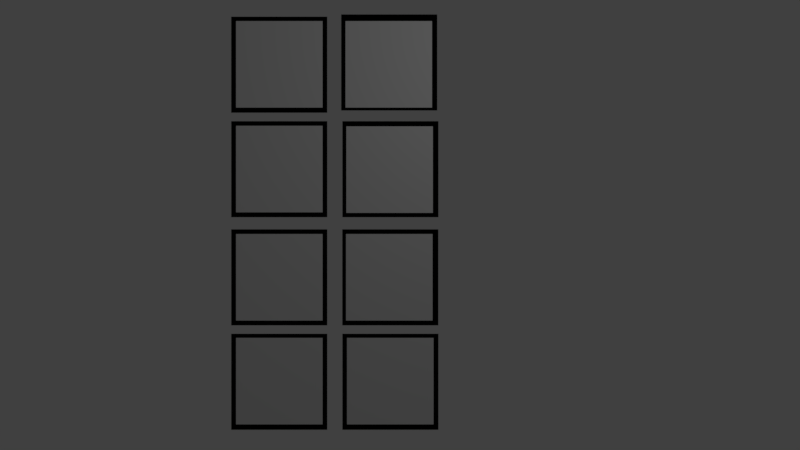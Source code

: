 # Source: icons.blend  (saved by Blender 2.78.0; exported with 4.5.12 LTS)
import bpy
from mathutils import Matrix  # noqa: F401  (used for matrix-valued properties, if any)

bpy.ops.wm.read_factory_settings(use_empty=True)
scene = bpy.context.scene
scene.name = 'Scene'

# ---- collections
col_collection_1 = bpy.data.collections.new('Collection 1'); scene.collection.children.link(col_collection_1)

# ---- materials (node trees are filled in below, after node groups)
mat_icon = bpy.data.materials.new('icon')
mat_icon.alpha_threshold = 0.0
mat_icon.use_transparent_shadow = False
mat_icon.roughness = 0.5
mat_icon_edge = bpy.data.materials.new('icon_edge')
mat_icon_edge.alpha_threshold = 0.0
mat_icon_edge.use_transparent_shadow = False
mat_icon_edge.diffuse_color = (0.0, 0.0, 0.0, 1.0)
mat_icon_edge.roughness = 0.5

# ---- material node trees

# ---- world
world_world = bpy.data.worlds.new('World'); scene.world = world_world
world_world.color = (0.05088, 0.05088, 0.05088)
world_world.use_sun_shadow = False
world_world.sun_shadow_jitter_overblur = 0.0
world_world.cycles.sampling_method = 'MANUAL'

# ---- cameras
cam_camera = bpy.data.cameras.new('Camera')
cam_camera.clip_end = 100.0
cam_camera.lens = 35.0
cam_camera.sensor_width = 32.0
cam_camera.sensor_height = 18.0
cam_camera.ortho_scale = 7.314
cam_camera.dof.focus_distance = 0.0
cam_camera.dof.aperture_fstop = 128.0

# ---- lights
light_lamp = bpy.data.lights.new('Lamp', 'POINT')
light_lamp.transmission_factor = 0.0
light_lamp.cutoff_distance = 30.0
light_lamp.energy = 100.0
light_lamp.shadow_buffer_clip_start = 1.001
light_lamp.shadow_soft_size = 0.1
light_lamp.shadow_maximum_resolution = 0.006
light_lamp.use_absolute_resolution = True

# ---- meshes
me_plane_016 = bpy.data.meshes.new('Plane.016')
me_plane_016.from_pydata([(-1.0, -1.0, 0.0), (1.0, -1.0, 0.0), (-1.0, 1.0, 0.0), (1.0, 1.0, 0.0)], [], [(0, 1, 3, 2)])
_uv = me_plane_016.uv_layers.new(name='UVMap')
_uv.uv.foreach_set('vector', [0.7448, 0.1171, 0.9156, 0.1171, 0.9156, 0.4933, 0.7448, 0.4933])
me_plane_016.materials.append(mat_icon)
me_plane_016.use_remesh_preserve_volume = False
me_plane_016.use_remesh_preserve_attributes = False
me_plane_016.use_mirror_vertex_groups = False
me_plane_016.update()
me_plane_002 = bpy.data.meshes.new('Plane.002')
me_plane_002.from_pydata([(-1.0, -1.0, 0.0), (1.0, -1.0, 0.0), (-1.0, 1.0, 0.0), (1.0, 1.0, 0.0)], [], [(0, 1, 3, 2)])
me_plane_002.materials.append(mat_icon_edge)
me_plane_002.use_remesh_preserve_volume = False
me_plane_002.use_remesh_preserve_attributes = False
me_plane_002.use_mirror_vertex_groups = False
me_plane_002.update()
me_plane_013 = bpy.data.meshes.new('Plane.013')
me_plane_013.from_pydata([(-1.0, -1.0, 0.0), (1.0, -1.0, 0.0), (-1.0, 1.0, 0.0), (1.0, 1.0, 0.0)], [], [(0, 1, 3, 2)])
_uv = me_plane_013.uv_layers.new(name='UVMap')
_uv.uv.foreach_set('vector', [0.5357, 0.1171, 0.7065, 0.1171, 0.7065, 0.4933, 0.5357, 0.4933])
me_plane_013.materials.append(mat_icon)
me_plane_013.use_remesh_preserve_volume = False
me_plane_013.use_remesh_preserve_attributes = False
me_plane_013.use_mirror_vertex_groups = False
me_plane_013.update()
me_plane_011 = bpy.data.meshes.new('Plane.011')
me_plane_011.from_pydata([(-1.0, -1.0, 0.0), (1.0, -1.0, 0.0), (-1.0, 1.0, 0.0), (1.0, 1.0, 0.0)], [], [(0, 1, 3, 2)])
_uv = me_plane_011.uv_layers.new(name='UVMap')
_uv.uv.foreach_set('vector', [0.2897, 0.1171, 0.4851, 0.1171, 0.4851, 0.4933, 0.2897, 0.4933])
me_plane_011.materials.append(mat_icon)
me_plane_011.use_remesh_preserve_volume = False
me_plane_011.use_remesh_preserve_attributes = False
me_plane_011.use_mirror_vertex_groups = False
me_plane_011.update()
me_plane_009 = bpy.data.meshes.new('Plane.009')
me_plane_009.from_pydata([(-1.0, -1.0, 0.0), (1.0, -1.0, 0.0), (-1.0, 1.0, 0.0), (1.0, 1.0, 0.0)], [], [(0, 1, 3, 2)])
_uv = me_plane_009.uv_layers.new(name='UVMap')
_uv.uv.foreach_set('vector', [0.03145, 0.1171, 0.2022, 0.1171, 0.2022, 0.4933, 0.03145, 0.4933])
me_plane_009.materials.append(mat_icon)
me_plane_009.use_remesh_preserve_volume = False
me_plane_009.use_remesh_preserve_attributes = False
me_plane_009.use_mirror_vertex_groups = False
me_plane_009.update()
me_plane_007 = bpy.data.meshes.new('Plane.007')
me_plane_007.from_pydata([(-1.0, -1.0, 0.0), (1.0, -1.0, 0.0), (-1.0, 1.0, 0.0), (1.0, 1.0, 0.0)], [], [(0, 1, 3, 2)])
_uv = me_plane_007.uv_layers.new(name='UVMap')
_uv.uv.foreach_set('vector', [0.7407, 0.5629, 0.9115, 0.5629, 0.9115, 0.9391, 0.7407, 0.9391])
me_plane_007.materials.append(mat_icon)
me_plane_007.use_remesh_preserve_volume = False
me_plane_007.use_remesh_preserve_attributes = False
me_plane_007.use_mirror_vertex_groups = False
me_plane_007.update()
me_plane_005 = bpy.data.meshes.new('Plane.005')
me_plane_005.from_pydata([(-1.0, -1.0, 0.0), (1.0, -1.0, 0.0), (-1.0, 1.0, 0.0), (1.0, 1.0, 0.0)], [], [(0, 1, 3, 2)])
_uv = me_plane_005.uv_layers.new(name='UVMap')
_uv.uv.foreach_set('vector', [0.5356, 0.5904, 0.7064, 0.5904, 0.7064, 0.9666, 0.5356, 0.9666])
me_plane_005.materials.append(mat_icon)
me_plane_005.use_remesh_preserve_volume = False
me_plane_005.use_remesh_preserve_attributes = False
me_plane_005.use_mirror_vertex_groups = False
me_plane_005.update()
me_plane = bpy.data.meshes.new('Plane')
me_plane.from_pydata([(-1.0, -1.0, 0.0), (1.0, -1.0, 0.0), (-1.0, 1.0, 0.0), (1.0, 1.0, 0.0)], [], [(0, 1, 3, 2)])
_uv = me_plane.uv_layers.new(name='UVMap')
_uv.uv.foreach_set('vector', [0.005279, 0.5904, 0.2314, 0.5904, 0.2314, 0.9666, 0.005279, 0.9666])
me_plane.materials.append(mat_icon)
me_plane.use_remesh_preserve_volume = False
me_plane.use_remesh_preserve_attributes = False
me_plane.use_mirror_vertex_groups = False
me_plane.update()
me_plane_003 = bpy.data.meshes.new('Plane.003')
me_plane_003.from_pydata([(-1.0, -1.0, 0.0), (1.0, -1.0, 0.0), (-1.0, 1.0, 0.0), (1.0, 1.0, 0.0)], [], [(0, 1, 3, 2)])
_uv = me_plane_003.uv_layers.new(name='UVMap')
_uv.uv.foreach_set('vector', [0.2858, 0.5904, 0.4566, 0.5904, 0.4566, 0.9666, 0.2858, 0.9666])
me_plane_003.materials.append(mat_icon)
me_plane_003.use_remesh_preserve_volume = False
me_plane_003.use_remesh_preserve_attributes = False
me_plane_003.use_mirror_vertex_groups = False
me_plane_003.update()

# ---- objects
ob_pause_icon = bpy.data.objects.new('pause_icon', me_plane_016)
ob_pause_icon_edge = bpy.data.objects.new('pause_icon_edge', me_plane_002)
ob_cross_icon = bpy.data.objects.new('cross_icon', me_plane_013)
ob_cross_icon_edge = bpy.data.objects.new('cross_icon_edge', me_plane_002)
ob_ok_icon = bpy.data.objects.new('ok_icon', me_plane_011)
ob_ok_icon_edge = bpy.data.objects.new('ok_icon_edge', me_plane_002)
ob_reshuffle_icon = bpy.data.objects.new('reshuffle_icon', me_plane_009)
ob_refresh_icon_edge = bpy.data.objects.new('refresh_icon_edge', me_plane_002)
ob_play_icon = bpy.data.objects.new('play_icon', me_plane_007)
ob_play_icon_edge = bpy.data.objects.new('play_icon_edge', me_plane_002)
ob_pattern_icon = bpy.data.objects.new('pattern_icon', me_plane_005)
ob_pattern_icon_edge = bpy.data.objects.new('pattern_icon_edge', me_plane_002)
ob_home_icon = bpy.data.objects.new('home_icon', me_plane)
ob_home_icon_edge = bpy.data.objects.new('home_icon_edge', me_plane_002)
ob_back_icon = bpy.data.objects.new('back_icon', me_plane_003)
ob_back_icon_edge = bpy.data.objects.new('back_icon_edge', me_plane_002)
ob_lamp = bpy.data.objects.new('Lamp', light_lamp)
ob_camera = bpy.data.objects.new('Camera', cam_camera)

# ---- transforms, parenting, visibility, modifiers, constraints
ob_pause_icon.location = (0.996, -6.035, 0.0)
ob_pause_icon.lineart.crease_threshold = 0.0
ob_pause_icon_edge.parent = ob_pause_icon
ob_pause_icon_edge.matrix_parent_inverse = Matrix(((1.0, 0.0, 0.0, -0.996), (0.0, 1.0, 0.0, 6.035), (0.0, 0.0, 1.0, 0.0), (0.0, 0.0, 0.0, 1.0)))
ob_pause_icon_edge.location = (0.9989, -6.059, -0.0476)
ob_pause_icon_edge.scale = (1.111, 1.111, 1.111)
ob_pause_icon_edge.lineart.crease_threshold = 0.0
ob_cross_icon.location = (-1.567, -6.035, 0.0)
ob_cross_icon.lineart.crease_threshold = 0.0
ob_cross_icon_edge.parent = ob_cross_icon
ob_cross_icon_edge.matrix_parent_inverse = Matrix(((1.0, 0.0, 0.0, 1.567), (0.0, 1.0, 0.0, 6.035), (0.0, 0.0, 1.0, 0.0), (0.0, 0.0, 0.0, 1.0)))
ob_cross_icon_edge.location = (-1.575, -6.059, -0.0476)
ob_cross_icon_edge.scale = (1.111, 1.111, 1.111)
ob_cross_icon_edge.lineart.crease_threshold = 0.0
ob_ok_icon.location = (0.9735, -3.636, 0.0)
ob_ok_icon.lineart.crease_threshold = 0.0
ob_ok_icon_edge.parent = ob_ok_icon
ob_ok_icon_edge.matrix_parent_inverse = Matrix(((1.0, 0.0, 0.0, -0.9735), (0.0, 1.0, 0.0, 3.636), (0.0, 0.0, 1.0, 0.0), (0.0, 0.0, 0.0, 1.0)))
ob_ok_icon_edge.location = (0.9963, -3.641, -0.0476)
ob_ok_icon_edge.scale = (1.111, 1.111, 1.111)
ob_ok_icon_edge.lineart.crease_threshold = 0.0
ob_reshuffle_icon.location = (-1.567, -3.636, 0.0)
ob_reshuffle_icon.lineart.crease_threshold = 0.0
ob_refresh_icon_edge.parent = ob_reshuffle_icon
ob_refresh_icon_edge.matrix_parent_inverse = Matrix(((1.0, -2.98e-08, 0.0, 1.567), (0.0, 1.0, 0.0, 3.636), (0.0, 0.0, 1.0, 0.0), (0.0, 0.0, 0.0, 1.0)))
ob_refresh_icon_edge.location = (-1.575, -3.641, -0.0476)
ob_refresh_icon_edge.scale = (1.111, 1.111, 1.111)
ob_refresh_icon_edge.lineart.crease_threshold = 0.0
ob_play_icon.location = (0.9811, -1.15, 0.0)
ob_play_icon.lineart.crease_threshold = 0.0
ob_play_icon_edge.parent = ob_play_icon
ob_play_icon_edge.matrix_parent_inverse = Matrix(((1.0, 0.0, 0.0, -0.9811), (0.0, 1.0, 0.0, 1.15), (0.0, 0.0, 1.0, 0.0), (0.0, 0.0, 0.0, 1.0)))
ob_play_icon_edge.location = (0.9989, -1.137, -0.0476)
ob_play_icon_edge.scale = (1.111, 1.111, 1.111)
ob_play_icon_edge.lineart.crease_threshold = 0.0
ob_pattern_icon.location = (-1.567, -1.137, 0.0)
ob_pattern_icon.lineart.crease_threshold = 0.0
ob_pattern_icon_edge.parent = ob_pattern_icon
ob_pattern_icon_edge.matrix_parent_inverse = Matrix(((1.0, 0.0, 0.0, 1.567), (0.0, 1.0, 0.0, 1.137), (0.0, 0.0, 1.0, 0.0), (0.0, 0.0, 0.0, 1.0)))
ob_pattern_icon_edge.location = (-1.575, -1.137, -0.0476)
ob_pattern_icon_edge.scale = (1.111, 1.111, 1.111)
ob_pattern_icon_edge.lineart.crease_threshold = 0.0
ob_home_icon.location = (-1.567, 1.282, 0.0)
ob_home_icon.lineart.crease_threshold = 0.0
ob_home_icon_edge.parent = ob_home_icon
ob_home_icon_edge.matrix_parent_inverse = Matrix(((1.0, 0.0, 0.0, 0.2717), (0.0, 1.0, 0.0, -0.07764), (0.0, 0.0, 1.0, 0.0), (0.0, 0.0, 0.0, 1.0)))
ob_home_icon_edge.location = (-0.2806, 0.07764, -0.0476)
ob_home_icon_edge.scale = (1.111, 1.111, 1.111)
ob_home_icon_edge.lineart.crease_threshold = 0.0
ob_back_icon.location = (0.9618, 1.282, 0.0)
ob_back_icon.lineart.crease_threshold = 0.0
ob_back_icon_edge.parent = ob_back_icon
ob_back_icon_edge.matrix_parent_inverse = Matrix(((1.0, 0.0, 0.0, -0.9618), (0.0, 1.0, 0.0, -1.282), (0.0, 0.0, 1.0, -0.0), (0.0, 0.0, 0.0, 1.0)))
ob_back_icon_edge.location = (0.9707, 1.334, -0.0476)
ob_back_icon_edge.scale = (1.111, 1.111, 1.111)
ob_back_icon_edge.lineart.crease_threshold = 0.0
ob_lamp.location = (4.076, 2.209, 5.904)
ob_lamp.rotation_euler = (0.6503, 0.05522, 1.866)
ob_lamp.lock_rotations_4d = False
ob_lamp.empty_display_type = 'ARROWS'
ob_lamp.color = (0.0, 0.0, 0.0, 0.0)
ob_lamp.lineart.crease_threshold = 0.0
ob_camera.location = (1.221, -2.429, 20.21)
ob_camera.lock_rotations_4d = False
ob_camera.empty_display_type = 'ARROWS'
ob_camera.color = (0.0, 0.0, 0.0, 0.0)
ob_camera.display_type = 'WIRE'
ob_camera.lineart.crease_threshold = 0.0

# ---- collection membership
col_collection_1.objects.link(ob_pause_icon)
col_collection_1.objects.link(ob_pause_icon_edge)
col_collection_1.objects.link(ob_cross_icon)
col_collection_1.objects.link(ob_cross_icon_edge)
col_collection_1.objects.link(ob_ok_icon)
col_collection_1.objects.link(ob_ok_icon_edge)
col_collection_1.objects.link(ob_reshuffle_icon)
col_collection_1.objects.link(ob_refresh_icon_edge)
col_collection_1.objects.link(ob_play_icon)
col_collection_1.objects.link(ob_play_icon_edge)
col_collection_1.objects.link(ob_pattern_icon)
col_collection_1.objects.link(ob_pattern_icon_edge)
col_collection_1.objects.link(ob_home_icon)
col_collection_1.objects.link(ob_home_icon_edge)
col_collection_1.objects.link(ob_back_icon)
col_collection_1.objects.link(ob_back_icon_edge)
col_collection_1.objects.link(ob_lamp)
col_collection_1.objects.link(ob_camera)

# ---- scene / render settings (as saved in the file)
scene.camera = ob_camera
scene.frame_start = 1; scene.frame_end = 250; scene.frame_set(1)
scene.render.engine = 'BLENDER_EEVEE_NEXT'
scene.render.resolution_percentage = 50
scene.render.dither_intensity = 0.0
scene.cycles.use_denoising = False
scene.cycles.samples = 128
scene.cycles.sampling_pattern = 'TABULATED_SOBOL'
scene.cycles.light_sampling_threshold = 0.0
scene.cycles.use_adaptive_sampling = False
scene.cycles.use_light_tree = False
scene.cycles.blur_glossy = 0.0
scene.cycles.sample_clamp_indirect = 0.0
scene.view_settings.view_transform = 'Standard'
bpy.context.view_layer.update()
